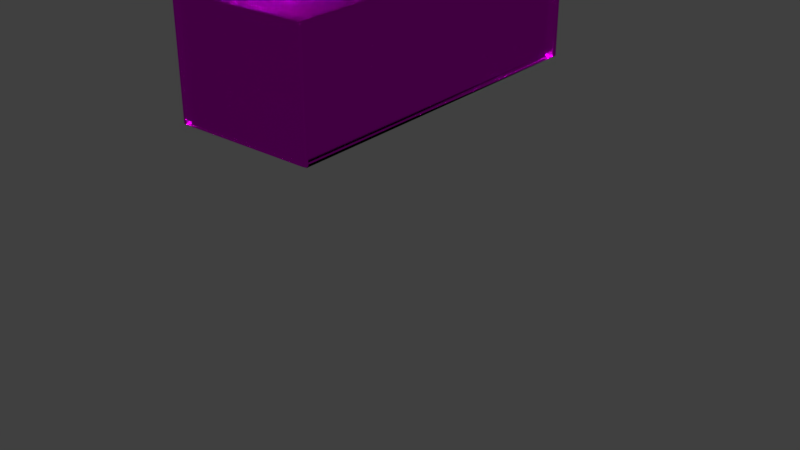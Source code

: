# Source: drawer.blend  (saved by Blender 2.79.0; exported with 4.5.12 LTS)
import bpy
from mathutils import Matrix  # noqa: F401  (used for matrix-valued properties, if any)

bpy.ops.wm.read_factory_settings(use_empty=True)
scene = bpy.context.scene
scene.name = 'Scene'

# ---- collections
col_collection_1 = bpy.data.collections.new('Collection 1'); scene.collection.children.link(col_collection_1)

# ---- images (referenced by path relative to the original .blend; pixels are not part of the script)
import os
ASSET_DIR = os.environ.get("B2B_ASSET_DIR", "")  # directory of the original .blend (textures are referenced by path, not embedded)
HERE = os.path.dirname(os.path.abspath(__file__))  # packed textures are extracted next to this script under _unpacked/

def load_image(name, relpath, width, height, colorspace="sRGB"):
    """Load a texture the original file referenced (path relative to the .blend, or extracted next to this script)."""
    p = next((c for c in (os.path.join(HERE, relpath), os.path.join(ASSET_DIR, relpath)) if relpath and os.path.exists(c)), "")
    if p:
        img = bpy.data.images.load(p, check_existing=True)
        img.name = name
    else:  # same state as the original file: an image datablock whose file is absent (Cycles renders it pink)
        img = bpy.data.images.new(name, width, height)
        img.source = "FILE"
        img.filepath = "//" + (relpath or name)
    img.colorspace_settings.name = colorspace
    return img
img_wood_textures_1_jpg_001 = load_image('Wood-Textures-1.jpg.001', 'Wood-Textures-1.jpg', 1024, 1024, 'sRGB')

# ---- materials (node trees are filled in below, after node groups)
mat_material_001 = bpy.data.materials.new('Material.001')
mat_material_001.alpha_threshold = 0.0
mat_material_001.roughness = 0.5

# ---- material node trees
mat_material_001.use_nodes = True; mat_material_001.node_tree.nodes.clear()
_N = mat_material_001.node_tree.nodes; _L = mat_material_001.node_tree.links
n0 = _N.new('ShaderNodeOutputMaterial'); n0.name = 'Material Output'; n0.location = (300, 300)
n1 = _N.new('ShaderNodeTexImage'); n1.name = 'Image Texture'; n1.location = (-180, 300)
n1.width = 140
n1.image = img_wood_textures_1_jpg_001
n2 = _N.new('ShaderNodeBsdfAnisotropic'); n2.name = 'Glossy BSDF'; n2.location = (10, 300)
n2.distribution = 'GGX'
n2.inputs[1].default_value = 0.1892
_L.new(n2.outputs[0], n0.inputs[0])
_L.new(n1.outputs[0], n2.inputs[0])
n0.is_active_output = True

# ---- world
world_world = bpy.data.worlds.new('World'); scene.world = world_world
world_world.use_nodes = True; world_world.node_tree.nodes.clear()
_N = world_world.node_tree.nodes; _L = world_world.node_tree.links
n0 = _N.new('ShaderNodeAddShader'); n0.name = 'Add Shader'; n0.location = (80, 140)
n1 = _N.new('ShaderNodeOutputWorld'); n1.name = 'World Output'; n1.location = (300, 300)
n2 = _N.new('ShaderNodeBackground'); n2.name = 'Background'; n2.location = (10, 300)
n2.inputs[0].default_value = (0.05088, 0.05088, 0.05088, 1.0)
_L.new(n2.outputs[0], n1.inputs[0])
n1.is_active_output = True
world_world.color = (0.05088, 0.05088, 0.05088)
world_world.use_sun_shadow = False
world_world.sun_shadow_jitter_overblur = 0.0
world_world.cycles.sampling_method = 'MANUAL'

# ---- meshes
me_cube_003 = bpy.data.meshes.new('Cube.003')
me_cube_003.from_pydata([(1.0, -1.0, 1.0), (1.0, 1.0, 1.0), (0.5443, 1.0, 0.9765), (0.5443, -1.0, 1.0), (1.0, -1.0, 0.5313), (0.5443, 1.0, 0.5078), (0.5443, -1.0, 0.5313), (1.0, 1.0, 0.5313), (0.7519, 1.246, -1.167), (0.5643, 1.0, 0.5088), (0.5643, -1.0, 0.5313), (0.9784, 1.0, 0.5301), (0.9784, -1.0, 0.5313), (1.0, 0.9704, 1.0), (1.0, 0.9704, 0.5313), (0.5443, 0.9704, 0.9765), (0.5443, 0.9704, 0.5078), (0.9845, 1.0, 1.0), (0.9845, -1.0, 1.0), (0.9845, 1.0, 0.5313), (0.9845, -1.0, 0.5313), (0.5443, 1.0, 0.5078), (0.5443, -1.0, 0.5313), (0.5443, 1.0, 0.9765), (0.5443, -1.0, 1.0), (0.5524, 1.0, 0.5078), (0.5524, -1.0, 0.5313), (0.5524, 1.0, 0.9765), (0.5524, -1.0, 1.0), (1.0, -0.9815, 1.0), (1.0, -0.9815, 0.5313), (0.5443, -0.9815, 1.0), (0.5443, -0.9815, 0.5313)], [], [(4, 7, 19, 20), (3, 6, 32, 31), (6, 3, 24, 22), (11, 9, 10, 12), (7, 11, 12, 4), (2, 1, 13, 15), (6, 5, 9, 10), (14, 16, 15, 13), (1, 7, 14, 13), (5, 2, 15, 16), (7, 5, 16, 14), (19, 17, 18, 20), (7, 1, 17, 19), (0, 4, 20, 18), (1, 0, 18, 17), (22, 24, 28, 26), (5, 6, 22, 21), (2, 5, 21, 23), (3, 2, 23, 24), (27, 25, 26, 28), (21, 22, 26, 25), (23, 21, 25, 27), (24, 23, 27, 28), (30, 29, 31, 32), (6, 4, 30, 32), (4, 0, 29, 30), (0, 3, 31, 29)])
_uv = me_cube_003.uv_layers.new(name='UVMap')
_uv.uv.foreach_set('vector', [0.0, -1.0, 0.0, 0.0, 0.0, 0.0, 0.0, -1.0, -1.0, 0.382, -1.0, 0.1477, -1.0, 0.1477, -1.0, 0.382, -1.0, 0.1477, -1.0, 0.382, -1.0, 0.382, -1.0, 0.1477, 0.9892, 0.0, 0.7822, 0.0, 0.7822, -1.0, 0.9892, -1.0, 0.0, 0.0, -0.01081, 0.0, -0.01081, -1.0, 0.0, -1.0, 0.0, 0.0, 0.0, 0.0, 0.0, 0.0, 0.0, 0.0, -1.0, 0.1477, 0.0, 0.1359, 0.7822, 0.0, 0.7822, -1.0, 0.0, 0.1477, 0.0, 0.1359, 0.0, 0.3703, 0.0, 0.382, 0.0, 0.382, 0.0, 0.1477, 0.0, 0.1477, 0.0, 0.382, 0.0, 0.1359, 0.0, 0.3703, 0.0, 0.3703, 0.0, 0.1359, 0.0, 0.0, 0.0, 0.0, 0.0, 0.0, 0.0, 0.0, 0.0, 0.1477, 0.0, 0.382, -1.0, 0.382, -1.0, 0.1477, 0.0, 0.1477, 0.0, 0.382, 0.0, 0.382, 0.0, 0.1477, -1.0, 0.382, -1.0, 0.1477, -1.0, 0.1477, -1.0, 0.382, 0.0, 0.0, 0.0, 0.0, 0.0, 0.0, 0.0, 0.0, -1.0, 0.1477, -1.0, 0.382, -1.0, 0.382, -1.0, 0.1477, 0.0, 0.1359, -1.0, 0.1477, -1.0, 0.1477, 0.0, 0.1359, 0.0, 0.3703, 0.0, 0.1359, 0.0, 0.1359, 0.0, 0.3703, 0.0, 0.0, 0.0, 0.0, 0.0, 0.0, 0.0, 0.0, 0.0, 0.3703, 0.0, 0.1359, -1.0, 0.1477, -1.0, 0.382, 0.0, 0.1359, -1.0, 0.1477, -1.0, 0.1477, 0.0, 0.1359, 0.0, 0.3703, 0.0, 0.1359, 0.0, 0.1359, 0.0, 0.3703, 0.0, 0.0, 0.0, 0.0, 0.0, 0.0, 0.0, 0.0, -1.0, 0.1477, -1.0, 0.382, -1.0, 0.382, -1.0, 0.1477, 0.0, 0.0, 0.0, 0.0, 0.0, 0.0, 0.0, 0.0, -1.0, 0.1477, -1.0, 0.382, -1.0, 0.382, -1.0, 0.1477, 0.0, 0.0, 0.0, 0.0, 0.0, 0.0, 0.0, 0.0])
me_cube_003.materials.append(mat_material_001)
me_cube_003.materials.append(None)
me_cube_003.use_remesh_preserve_volume = False
me_cube_003.use_remesh_preserve_attributes = False
me_cube_003.use_mirror_vertex_groups = False
me_cube_003.update()

# ---- objects
ob_drawer = bpy.data.objects.new('Drawer', me_cube_003)

# ---- transforms, parenting, visibility, modifiers, constraints
ob_drawer.location = (3.73, 4.04, -89.65)
ob_drawer.scale = (115.0, 65.0, 90.0)
ob_drawer.lineart.crease_threshold = 0.0
_m = ob_drawer.modifiers.new('Bevel', 'BEVEL')
_m.width = 0.2
_m.width_pct = 0.2
_m.segments = 7
_m.limit_method = 'NONE'
_m.spread = 0.0

# ---- collection membership
col_collection_1.objects.link(ob_drawer)

# ---- scene / render settings (as saved in the file)
scene.frame_start = 1; scene.frame_end = 250; scene.frame_set(119)
scene.render.engine = 'CYCLES'
scene.render.resolution_percentage = 50
scene.render.dither_intensity = 0.0
scene.cycles.use_denoising = False
scene.cycles.samples = 128
scene.cycles.sampling_pattern = 'TABULATED_SOBOL'
scene.cycles.use_adaptive_sampling = False
scene.cycles.use_light_tree = False
scene.cycles.blur_glossy = 0.0
scene.cycles.sample_clamp_indirect = 0.0
scene.view_settings.view_transform = 'Standard'
bpy.context.view_layer.update()

# ---- added for rendering (the .blend has no active camera and no usable light): camera, sun
cam_auto = bpy.data.cameras.new('AutoCamera')
cam_auto.lens = 50.0
cam_auto.sensor_width = 36.0
cam_auto.clip_end = 4046.3
ob_auto_camera = bpy.data.objects.new('AutoCamera', cam_auto)
scene.collection.objects.link(ob_auto_camera)
ob_auto_camera.location = (323.089, -264.624, 87.2894)
ob_auto_camera.rotation_euler = (1.09748, -7.21219e-08, 0.694738)
scene.camera = ob_auto_camera
light_auto_sun = bpy.data.lights.new('AutoSun', 'SUN')
light_auto_sun.energy = 3.0
light_auto_sun.angle = 0.0523599
ob_auto_sun = bpy.data.objects.new('AutoSun', light_auto_sun)
scene.collection.objects.link(ob_auto_sun)
ob_auto_sun.rotation_euler = (0.872665, 0.174533, 0.523599)
bpy.context.view_layer.update()
